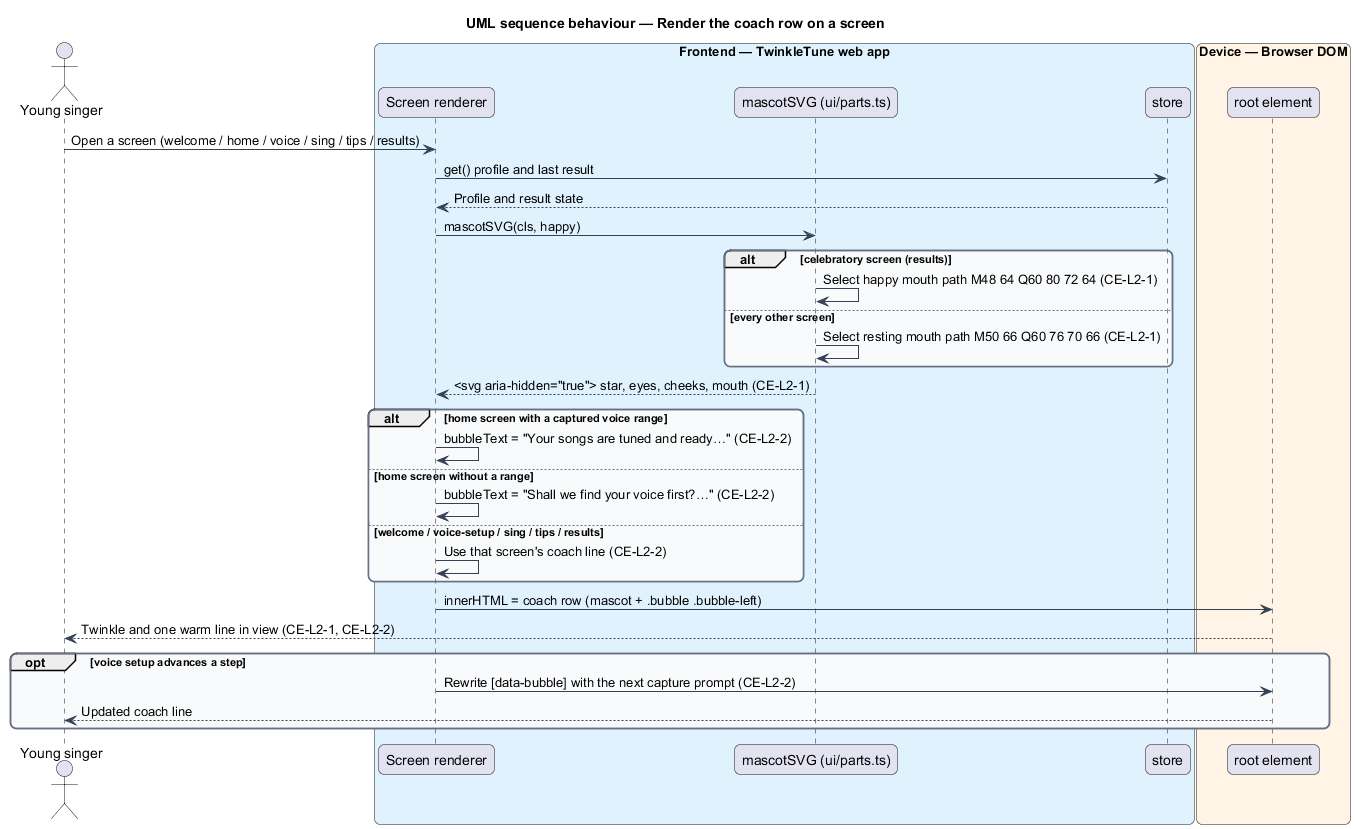

The diagram above was rendered by PlantUML. Its source (embedded in the PNG):
@startuml
title UML sequence behaviour — Render the coach row on a screen
skinparam backgroundColor #FFFFFF
skinparam shadowing false
skinparam roundcorner 12
skinparam defaultFontName Arial
skinparam ArrowColor #344054
skinparam rectangle {
  BorderColor #344054
  FontColor #101828
}
skinparam package {
  BorderColor #667085
  FontColor #101828
  BackgroundColor #F9FAFB
}
actor "Young singer" as child
box "Frontend — TwinkleTune web app" #E0F2FE
  participant "Screen renderer" as screen
  participant "mascotSVG (ui/parts.ts)" as parts
  participant "store" as store
end box
box "Device — Browser DOM" #FFF4E5
  participant "root element" as dom
end box

child -> screen : Open a screen (welcome / home / voice / sing / tips / results)
screen -> store : get() profile and last result
store --> screen : Profile and result state
screen -> parts : mascotSVG(cls, happy)
alt celebratory screen (results)
  parts -> parts : Select happy mouth path M48 64 Q60 80 72 64 (CE-L2-1)
else every other screen
  parts -> parts : Select resting mouth path M50 66 Q60 76 70 66 (CE-L2-1)
end
parts --> screen : <svg aria-hidden="true"> star, eyes, cheeks, mouth (CE-L2-1)

alt home screen with a captured voice range
  screen -> screen : bubbleText = "Your songs are tuned and ready…" (CE-L2-2)
else home screen without a range
  screen -> screen : bubbleText = "Shall we find your voice first?…" (CE-L2-2)
else welcome / voice-setup / sing / tips / results
  screen -> screen : Use that screen's coach line (CE-L2-2)
end

screen -> dom : innerHTML = coach row (mascot + .bubble .bubble-left)
dom --> child : Twinkle and one warm line in view (CE-L2-1, CE-L2-2)

opt voice setup advances a step
  screen -> dom : Rewrite [data-bubble] with the next capture prompt (CE-L2-2)
  dom --> child : Updated coach line
end
@enduml